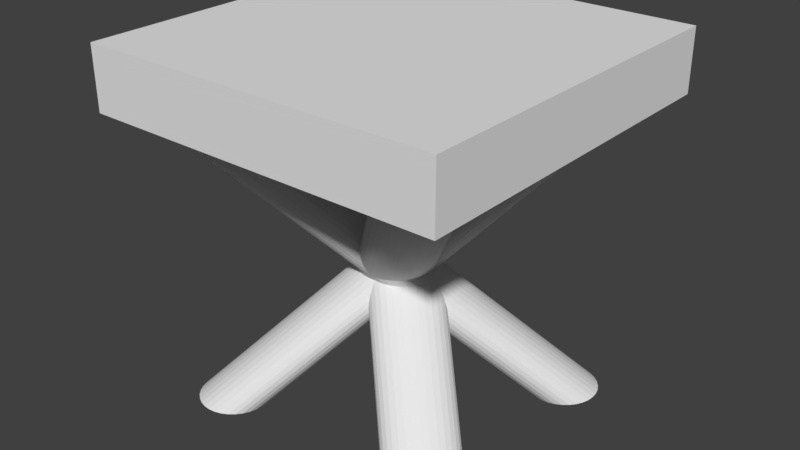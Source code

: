 # Source: Elevator.blend  (saved by Blender 2.78.0; exported with 4.5.12 LTS)
import bpy
from mathutils import Matrix  # noqa: F401  (used for matrix-valued properties, if any)

bpy.ops.wm.read_factory_settings(use_empty=True)
scene = bpy.context.scene
scene.name = 'Scene'

# ---- collections
col_collection_1 = bpy.data.collections.new('Collection 1'); scene.collection.children.link(col_collection_1)

# ---- materials (node trees are filled in below, after node groups)
mat_material = bpy.data.materials.new('Material')
mat_material.alpha_threshold = 0.0
mat_material.use_transparent_shadow = False
mat_material.roughness = 0.5
mat_material.line_color = (0.0, 0.0, 0.0, 1.0)

# ---- material node trees

# ---- world
world_world = bpy.data.worlds.new('World'); scene.world = world_world
world_world.color = (0.05088, 0.05088, 0.05088)
world_world.use_sun_shadow = False
world_world.sun_shadow_jitter_overblur = 0.0
world_world.cycles.sampling_method = 'MANUAL'

# ---- meshes
me_cylinder = bpy.data.meshes.new('Cylinder')
me_cylinder.from_pydata([(-3.278, -2.0, -1.0), (3.5, 4.5, 0.6583), (-3.083, -2.019, -1.0), (3.695, 4.481, 0.6583), (-2.895, -2.076, -1.0), (3.883, 4.424, 0.6583), (-2.722, -2.169, -1.0), (4.056, 4.331, 0.6583), (-2.571, -2.293, -1.0), (4.207, 4.207, 0.6583), (-2.446, -2.444, -1.0), (4.331, 4.056, 0.6583), (-2.354, -2.617, -1.0), (4.424, 3.883, 0.6583), (-2.297, -2.805, -1.0), (4.481, 3.695, 0.6583), (-2.278, -3.0, -1.0), (4.5, 3.5, 0.6583), (-2.297, -3.195, -1.0), (4.481, 3.305, 0.6583), (-2.354, -3.383, -1.0), (4.424, 3.117, 0.6583), (-2.446, -3.556, -1.0), (4.331, 2.944, 0.6583), (-2.571, -3.707, -1.0), (4.207, 2.793, 0.6583), (-2.722, -3.831, -1.0), (4.056, 2.669, 0.6583), (-2.895, -3.924, -1.0), (3.883, 2.576, 0.6583), (-3.083, -3.981, -1.0), (3.695, 2.519, 0.6583), (-3.278, -4.0, -1.0), (3.5, 2.5, 0.6583), (-3.473, -3.981, -1.0), (3.305, 2.519, 0.6583), (-3.66, -3.924, -1.0), (3.117, 2.576, 0.6583), (-3.833, -3.831, -1.0), (2.944, 2.669, 0.6583), (-3.985, -3.707, -1.0), (2.793, 2.793, 0.6583), (-4.109, -3.556, -1.0), (2.669, 2.944, 0.6583), (-4.202, -3.383, -1.0), (2.576, 3.117, 0.6583), (-4.259, -3.195, -1.0), (2.519, 3.305, 0.6583), (-4.278, -3.0, -1.0), (2.5, 3.5, 0.6583), (-4.259, -2.805, -1.0), (2.519, 3.695, 0.6583), (-4.202, -2.617, -1.0), (2.576, 3.883, 0.6583), (-4.109, -2.444, -1.0), (2.669, 4.056, 0.6583), (-3.985, -2.293, -1.0), (2.793, 4.207, 0.6583), (-3.833, -2.169, -1.0), (2.944, 4.331, 0.6583), (-3.66, -2.076, -1.0), (3.117, 4.424, 0.6583), (-3.473, -2.019, -1.0), (3.305, 4.481, 0.6583), (-3.473, -2.019, -1.0), (-3.66, -2.076, -1.0), (-3.833, -2.169, -1.0), (-3.985, -2.293, -1.0), (-4.109, -2.444, -1.0), (-4.202, -2.617, -1.0), (-4.259, -2.805, -1.0), (-4.278, -3.0, -1.0), (-4.259, -3.195, -1.0), (-4.202, -3.383, -1.0), (-4.109, -3.556, -1.0), (-3.985, -3.707, -1.0), (-3.833, -3.831, -1.0), (-3.66, -3.924, -1.0), (-3.473, -3.981, -1.0), (-3.278, -4.0, -1.0), (-3.083, -3.981, -1.0), (-2.895, -3.924, -1.0), (-2.722, -3.831, -1.0), (-2.571, -3.707, -1.0), (-2.446, -3.556, -1.0), (-2.354, -3.383, -1.0), (-2.297, -3.195, -1.0), (-2.278, -3.0, -1.0), (-2.297, -2.805, -1.0), (-2.354, -2.617, -1.0), (-2.446, -2.444, -1.0), (-2.571, -2.293, -1.0), (-2.722, -2.169, -1.0), (-2.895, -2.076, -1.0), (-3.083, -2.019, -1.0), (-3.278, -2.0, -1.0)], [], [(0, 1, 3, 2), (2, 3, 5, 4), (4, 5, 7, 6), (6, 7, 9, 8), (8, 9, 11, 10), (10, 11, 13, 12), (12, 13, 15, 14), (14, 15, 17, 16), (16, 17, 19, 18), (18, 19, 21, 20), (20, 21, 23, 22), (22, 23, 25, 24), (24, 25, 27, 26), (26, 27, 29, 28), (28, 29, 31, 30), (30, 31, 33, 32), (32, 33, 35, 34), (34, 35, 37, 36), (36, 37, 39, 38), (38, 39, 41, 40), (40, 41, 43, 42), (42, 43, 45, 44), (44, 45, 47, 46), (46, 47, 49, 48), (48, 49, 51, 50), (50, 51, 53, 52), (52, 53, 55, 54), (54, 55, 57, 56), (56, 57, 59, 58), (58, 59, 61, 60), (3, 1, 63, 61, 59, 57, 55, 53, 51, 49, 47, 45, 43, 41, 39, 37, 35, 33, 31, 29, 27, 25, 23, 21, 19, 17, 15, 13, 11, 9, 7, 5), (60, 61, 63, 62), (62, 63, 1, 0), (95, 94, 93, 92, 91, 90, 89, 88, 87, 86, 85, 84, 83, 82, 81, 80, 79, 78, 77, 76, 75, 74, 73, 72, 71, 70, 69, 68, 67, 66, 65, 64)])
me_cylinder.use_remesh_preserve_volume = False
me_cylinder.use_remesh_preserve_attributes = False
me_cylinder.use_mirror_vertex_groups = False
me_cylinder.update()
me_cube = bpy.data.meshes.new('Cube')
me_cube.from_pydata([(1.0, 1.0, 0.655), (1.0, -1.0, 0.655), (-1.0, -1.0, 0.655), (-1.0, 1.0, 0.655), (1.0, 1.0, 1.0), (1.0, -1.0, 1.0), (-1.0, -1.0, 1.0), (-1.0, 1.0, 1.0)], [], [(0, 1, 2, 3), (4, 7, 6, 5), (0, 4, 5, 1), (1, 5, 6, 2), (2, 6, 7, 3), (4, 0, 3, 7)])
me_cube.materials.append(mat_material)
me_cube.use_remesh_preserve_volume = False
me_cube.use_remesh_preserve_attributes = False
me_cube.use_mirror_vertex_groups = False
me_cube.update()

# ---- objects
ob_cylinder = bpy.data.objects.new('Cylinder', me_cylinder)
ob_cube = bpy.data.objects.new('Cube', me_cube)

# ---- transforms, parenting, visibility, modifiers, constraints
ob_cylinder.location = (0.0, 0.0, 0.0)
ob_cylinder.scale = (0.2, 0.2, 1.0)
ob_cylinder.lineart.crease_threshold = 0.0
_m = ob_cylinder.modifiers.new('Mirror', 'MIRROR')
_m.use_axis = (True, True, False)
ob_cube.location = (0.0, 0.0, 0.0)
ob_cube.lock_rotations_4d = False
ob_cube.empty_display_type = 'ARROWS'
ob_cube.lineart.crease_threshold = 0.0

# ---- collection membership
col_collection_1.objects.link(ob_cylinder)
col_collection_1.objects.link(ob_cube)

# ---- scene / render settings (as saved in the file)
scene.frame_start = 1; scene.frame_end = 250; scene.frame_set(1)
scene.render.engine = 'BLENDER_EEVEE_NEXT'
scene.render.resolution_percentage = 50
scene.render.dither_intensity = 0.0
scene.cycles.use_denoising = False
scene.cycles.samples = 128
scene.cycles.sampling_pattern = 'TABULATED_SOBOL'
scene.cycles.light_sampling_threshold = 0.0
scene.cycles.use_adaptive_sampling = False
scene.cycles.use_light_tree = False
scene.cycles.blur_glossy = 0.0
scene.cycles.sample_clamp_indirect = 0.0
scene.view_settings.view_transform = 'Standard'
bpy.context.view_layer.update()

# ---- added for rendering (the .blend has no active camera and no usable light): camera, sun
cam_auto = bpy.data.cameras.new('AutoCamera')
cam_auto.lens = 50.0
cam_auto.sensor_width = 36.0
cam_auto.clip_end = 1000.0
ob_auto_camera = bpy.data.objects.new('AutoCamera', cam_auto)
scene.collection.objects.link(ob_auto_camera)
ob_auto_camera.location = (3.20507, -3.84609, 2.56406)
ob_auto_camera.rotation_euler = (1.09748, -7.21219e-08, 0.694738)
scene.camera = ob_auto_camera
light_auto_sun = bpy.data.lights.new('AutoSun', 'SUN')
light_auto_sun.energy = 3.0
light_auto_sun.angle = 0.0523599
ob_auto_sun = bpy.data.objects.new('AutoSun', light_auto_sun)
scene.collection.objects.link(ob_auto_sun)
ob_auto_sun.rotation_euler = (0.872665, 0.174533, 0.523599)
bpy.context.view_layer.update()
